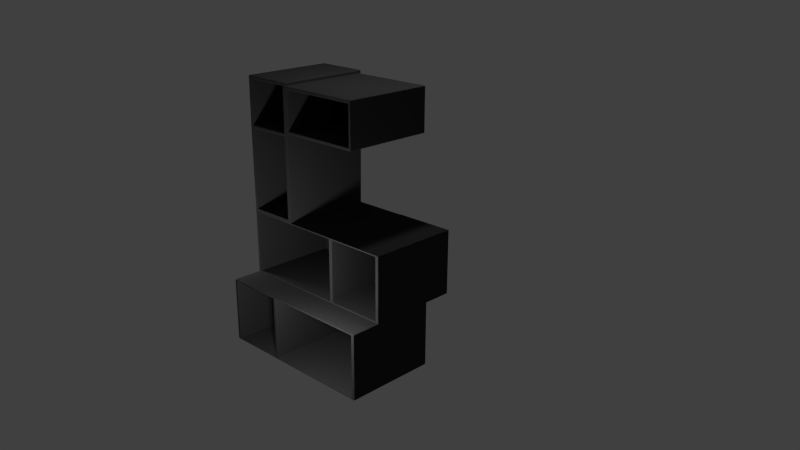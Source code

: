# Source: bookshelf.blend  (saved by Blender 2.70.0; exported with 4.5.12 LTS)
import bpy
from mathutils import Matrix  # noqa: F401  (used for matrix-valued properties, if any)

bpy.ops.wm.read_factory_settings(use_empty=True)
scene = bpy.context.scene
scene.name = 'Scene'

# ---- collections
col_collection_1 = bpy.data.collections.new('Collection 1'); scene.collection.children.link(col_collection_1)

# ---- materials (node trees are filled in below, after node groups)
mat_material_001 = bpy.data.materials.new('Material.001')
mat_material_001.alpha_threshold = 0.0
mat_material_001.use_transparent_shadow = False
mat_material_001.diffuse_color = (0.0331, 0.0331, 0.0331, 1.0)
mat_material_001.specular_color = (0.3449, 0.3931, 0.3674)
mat_material_001.roughness = 0.5
mat_material_001.specular_intensity = 0.1
mat_material_001.line_color = (0.0, 0.0, 0.0, 1.0)

# ---- material node trees

# ---- world
world_world = bpy.data.worlds.new('World'); scene.world = world_world
world_world.color = (0.05088, 0.05088, 0.05088)
world_world.use_sun_shadow = False
world_world.sun_shadow_jitter_overblur = 0.0
world_world.cycles.sampling_method = 'MANUAL'
world_world.cycles.sample_map_resolution = 256

# ---- cameras
cam_camera = bpy.data.cameras.new('Camera')
cam_camera.clip_end = 100.0
cam_camera.lens = 35.0
cam_camera.sensor_width = 32.0
cam_camera.sensor_height = 18.0
cam_camera.ortho_scale = 7.314
cam_camera.dof.focus_distance = 0.0
cam_camera.dof.aperture_fstop = 128.0

# ---- lights
light_lamp_002 = bpy.data.lights.new('Lamp.002', 'POINT')
light_lamp_002.transmission_factor = 0.0
light_lamp_002.cutoff_distance = 30.0
light_lamp_002.energy = 100.0
light_lamp_002.shadow_buffer_clip_start = 1.001
light_lamp_002.shadow_soft_size = 0.1
light_lamp_002.shadow_maximum_resolution = 0.006
light_lamp_002.use_absolute_resolution = True
light_lamp_002.cycles.use_multiple_importance_sampling = False
light_lamp_001 = bpy.data.lights.new('Lamp.001', 'POINT')
light_lamp_001.transmission_factor = 0.0
light_lamp_001.cutoff_distance = 30.0
light_lamp_001.energy = 100.0
light_lamp_001.shadow_buffer_clip_start = 1.001
light_lamp_001.shadow_soft_size = 0.1
light_lamp_001.shadow_maximum_resolution = 0.006
light_lamp_001.use_absolute_resolution = True
light_lamp_001.cycles.use_multiple_importance_sampling = False
light_lamp = bpy.data.lights.new('Lamp', 'POINT')
light_lamp.transmission_factor = 0.0
light_lamp.cutoff_distance = 30.0
light_lamp.energy = 100.0
light_lamp.shadow_buffer_clip_start = 1.001
light_lamp.shadow_soft_size = 0.12
light_lamp.shadow_maximum_resolution = 0.006
light_lamp.use_absolute_resolution = True
light_lamp.cycles.use_multiple_importance_sampling = False

# ---- meshes
me_cube = bpy.data.meshes.new('Cube')
me_cube.from_pydata([(0.2195, -1.099, 1.251), (0.2237, -1.099, 2.973), (-0.9763, -1.099, 2.973), (-0.9609, -1.095, 1.251), (0.2195, -0.4084, 1.251), (0.2237, -0.4102, 2.968), (-0.9763, -0.4097, 2.973), (-0.9622, -0.408, 1.251), (0.2237, -1.054, 1.287), (0.2237, -1.056, 2.932), (0.2237, -0.4542, 1.288), (0.2237, -0.4607, 2.932), (-0.894, -1.054, 1.287), (-0.894, -1.07, 2.932), (-0.894, -0.4448, 1.287), (-0.894, -0.4607, 2.932), (0.2237, -1.101, 2.366), (-0.9763, -1.1, 2.366), (0.2237, -0.4097, 2.366), (-0.9763, -0.4097, 2.366), (0.2237, -1.053, 2.366), (0.2237, -0.4607, 2.366), (-0.894, -1.069, 2.365), (-0.894, -0.4607, 2.366), (-0.9763, -1.1, 2.327), (-0.9763, -0.4097, 2.327), (0.2237, -1.101, 2.325), (0.2237, -0.4097, 2.327), (0.2237, -1.053, 2.326), (0.2237, -0.4595, 2.328), (-0.894, -1.067, 2.328), (-0.894, -0.4595, 2.327), (0.2237, -1.1, 2.932), (0.2237, -0.4097, 2.932), (-0.9763, 0.6815, 2.366), (0.2237, 0.6815, 2.366), (-0.9763, -1.1, 2.93), (-0.9763, -0.4097, 2.93), (0.2237, 0.6815, 2.932), (-0.9763, 0.6815, 2.93), (0.2237, -0.3822, 2.404), (0.2237, -0.3822, 2.894), (0.2237, 0.654, 2.404), (0.2237, 0.654, 2.894), (-0.8966, -0.3822, 2.404), (-0.8966, -0.3822, 2.894), (-0.8966, 0.654, 2.404), (-0.8966, 0.654, 2.894), (0.2195, 1.101, 1.251), (-0.9739, 1.101, 1.251), (0.2195, -1.099, 0.4172), (0.2195, 1.101, 0.4172), (-0.9739, 1.101, 0.4172), (-0.9609, -1.095, 0.4172), (0.2195, -1.053, 1.234), (0.2195, 1.056, 1.234), (0.2195, -1.053, 0.4345), (0.2195, 1.056, 0.4345), (-0.8982, -1.053, 1.234), (-0.8982, 1.056, 1.234), (-0.8982, -1.053, 0.4345), (-0.8982, 1.056, 0.4345), (0.2195, 0.3304, 1.251), (-0.9719, 0.3304, 1.251), (0.2195, 0.3304, 0.4172), (-0.9719, 0.3304, 0.4172), (0.2195, 0.3304, 1.234), (0.2195, 0.3296, 0.4345), (-0.8982, 0.3182, 1.234), (-0.8982, 0.3293, 0.4345), (-0.9636, 0.2794, 1.251), (-0.9636, 0.2794, 0.4172), (0.2195, 0.2818, 1.251), (0.2195, 0.2794, 0.4172), (0.2195, 0.2815, 1.234), (0.2195, 0.2807, 0.4345), (-0.8982, 0.281, 1.234), (-0.8982, 0.2804, 0.4345), (0.6, 1.1, -0.417), (0.6, -1.1, -0.417), (-0.6, -1.1, -0.417), (-0.6, 1.1, -0.417), (0.6, 1.1, 0.417), (0.6, -1.1, 0.417), (-0.6, -1.1, 0.417), (-0.6, 1.1, 0.417), (0.6, 1.054, -0.3997), (0.6, -1.054, -0.3997), (0.6, 1.054, 0.3997), (0.6, -1.054, 0.3997), (-0.5176, 1.054, -0.3997), (-0.5176, -1.054, -0.3997), (-0.5176, 1.054, 0.3997), (-0.5176, -1.054, 0.3997), (0.6, -0.329, -0.417), (-0.6, -0.329, -0.417), (0.6, -0.329, 0.417), (-0.6, -0.329, 0.417), (0.6, -0.329, -0.3997), (0.6, -0.3282, 0.3997), (-0.5176, -0.3168, -0.3997), (-0.5176, -0.3279, 0.3997), (-0.6, -0.2779, -0.417), (-0.6, -0.2779, 0.417), (0.6, -0.2804, -0.417), (0.6, -0.2779, 0.417), (0.6, -0.2801, -0.3997), (0.6, -0.2792, 0.3997), (-0.5176, -0.2795, -0.3997), (-0.5176, -0.2789, 0.3997), (-0.9622, -0.408, 0.4172), (0.2195, -0.4096, 0.4172), (0.2195, -0.4083, 1.234), (0.2195, -0.4089, 0.4345), (-0.8982, -0.4086, 1.234), (-0.8982, -0.409, 0.4345)], [(9, 32)], [(26, 0, 8, 28), (1, 5, 6, 2), (24, 25, 7, 3), (10, 14, 12, 8), (0, 4, 10, 8), (11, 9, 13, 15), (28, 8, 12, 30), (26, 16, 17, 24), (27, 25, 19, 18), (36, 37, 19, 17), (27, 18, 21, 29), (37, 33, 38, 39), (16, 26, 28, 20), (17, 19, 25, 24), (0, 26, 24, 3), (4, 7, 25, 27), (10, 29, 31, 14), (4, 27, 29, 10), (12, 14, 31, 30), (28, 29, 21, 20), (23, 22, 20, 21), (30, 31, 29, 28), (16, 32, 36, 17), (18, 19, 34, 35), (22, 23, 15, 13), (19, 37, 39, 34), (35, 34, 39, 38), (9, 20, 22, 13), (43, 41, 45, 47), (35, 38, 43, 42), (18, 35, 42, 40), (38, 33, 41, 43), (45, 44, 46, 47), (42, 43, 47, 46), (40, 42, 46, 44), (41, 40, 44, 45), (62, 48, 49, 63), (64, 65, 52, 51), (48, 51, 52, 49), (50, 0, 3, 53), (67, 57, 61, 69), (51, 48, 55, 57), (64, 51, 57, 67), (4, 0, 54, 112), (68, 69, 61, 59), (57, 55, 59, 61), (54, 56, 60, 58), (112, 54, 58, 114), (72, 62, 63, 70), (73, 71, 65, 64), (48, 62, 66, 55), (49, 52, 65, 63), (73, 64, 67, 75), (55, 66, 68, 59), (62, 72, 74, 66), (63, 65, 71, 70), (4, 72, 70, 7), (111, 110, 71, 73), (113, 75, 77, 115), (111, 73, 75, 113), (114, 115, 77, 76), (74, 75, 67, 66), (69, 68, 66, 67), (76, 77, 75, 74), (94, 79, 80, 95), (96, 97, 84, 83), (104, 78, 86, 106), (79, 83, 84, 80), (102, 103, 85, 81), (82, 78, 81, 85), (99, 89, 93, 101), (83, 79, 87, 89), (96, 83, 89, 99), (78, 82, 88, 86), (100, 101, 93, 91), (89, 87, 91, 93), (86, 88, 92, 90), (106, 86, 90, 108), (104, 94, 95, 102), (105, 103, 97, 96), (79, 94, 98, 87), (80, 84, 97, 95), (105, 96, 99, 107), (87, 98, 100, 91), (94, 104, 106, 98), (95, 97, 103, 102), (78, 104, 102, 81), (82, 85, 103, 105), (88, 107, 109, 92), (82, 105, 107, 88), (90, 92, 109, 108), (106, 107, 99, 98), (101, 100, 98, 99), (108, 109, 107, 106), (7, 110, 53, 3), (74, 112, 114, 76), (72, 4, 112, 74), (50, 53, 110, 111), (56, 113, 115, 60), (50, 111, 113, 56), (58, 60, 115, 114), (0, 50, 56, 54), (70, 71, 110, 7), (32, 1, 2, 36), (5, 1, 9, 11), (20, 9, 1, 32, 16), (5, 11, 33), (18, 33, 11, 21), (21, 11, 15, 23), (33, 18, 40, 41), (33, 37, 6, 5), (2, 6, 37, 36)])
_uv = me_cube.uv_layers.new(name='UVMap')
_uv.uv.foreach_set('vector', [0.4389, 0.9999, 0.356, 0.701, 0.3682, 0.7, 0.4551, 0.991, 0.2633, 0.7345, 0.2633, 0.8855, 0.0002767, 0.8856, 0.0003304, 0.7344, 8.156e-05, 0.5987, 8.15e-05, 0.2755, 0.3257, 0.3853, 0.2957, 0.4998, 0.7542, 0.9143, 0.5093, 0.9163, 0.5093, 0.7828, 0.7543, 0.7829, 0.0, 0.0, 0.0, 0.0, 0.0, 0.0, 0.0, 0.0, 0.0, 0.0, 0.0, 0.0, 0.0, 0.0, 0.0, 0.0, 0.9172, 0.9157, 0.08084, 0.9157, 0.08084, 0.01599, 0.9192, 0.01592, 0.2818, 0.723, 0.2842, 0.73, 0.09573, 0.8548, 0.09146, 0.8483, 0.5541, 0.5613, 0.7822, 0.5641, 0.7822, 0.5718, 0.5595, 0.5701, 0.0, 0.0, 0.0, 0.0, 0.0, 0.0, 0.0, 0.0, 0.0, 0.0, 0.0, 0.0, 0.0, 0.0, 0.0, 0.0, 0.3317, 0.02268, 0.5947, 0.02268, 0.5947, 0.2618, 0.3317, 0.2618, 0.0, 0.0, 0.0, 0.0, 0.0, 0.0, 0.0, 0.0, 0.0, 0.0, 0.0, 0.0, 0.0, 0.0, 0.0, 0.0, 0.4986, 0.348, 0.4999, 0.7954, 9.857e-05, 0.7954, 0.007015, 0.3475, 0.09655, 0.8947, 0.09704, 0.008583, 0.9034, -0.001545, 0.9034, 0.8983, 0.9999, 0.001013, 0.9993, 0.3664, 0.6065, 0.3657, 0.6071, 6.07e-05, 0.4097, 0.2564, 0.4543, 0.001079, 0.4706, 8.15e-05, 0.4197, 0.2557, 0.5039, 0.3048, 0.7338, 0.3023, 0.7331, 0.6947, 0.5039, 0.6977, 0.0, 0.0, 0.0, 0.0, 0.0, 0.0, 0.0, 0.0, 0.7548, 0.3956, 0.7548, 0.2624, 0.9997, 0.2658, 0.9997, 0.3956, 0.0, 0.0, 0.0, 0.0, 0.0, 0.0, 0.0, 0.0, 0.9999, 9.857e-05, 0.9999, 0.2358, 0.5001, 0.2349, 0.5001, 0.0001601, 0.5595, 0.5701, 0.7822, 0.5718, 0.7061, 0.8222, 0.5211, 0.716, 0.7346, 0.4837, 0.9641, 0.4839, 0.9641, 0.6977, 0.7342, 0.6977, 0.0, 0.0, 0.0, 0.0, 0.0, 0.0, 0.0, 0.0, 0.9107, 0.176, 0.9107, 0.4722, 0.7716, 0.4722, 0.7712, 0.176, 0.5728, 0.0002625, 0.5728, 0.1399, 0.2969, 0.1403, 0.2969, 0.0002556, 0.0, 0.0, 0.0, 0.0, 0.0, 0.0, 0.0, 0.0, 0.0, 0.0, 0.0, 0.0, 0.0, 0.0, 0.0, 0.0, 0.0, 0.0, 0.0, 0.0, 0.0, 0.0, 0.0, 0.0, 0.0, 0.0, 0.0, 0.0, 0.0, 0.0, 0.0, 0.0, 0.5039, 0.1853, 0.5039, 0.0002155, 0.8948, 0.0002151, 0.8948, 0.1853, 0.0, 0.0, 0.0, 0.0, 0.0, 0.0, 0.0, 0.0, 0.7548, 0.5552, 0.7548, 0.7822, 0.5093, 0.7822, 0.5093, 0.5552, 0.8787, 0.4727, 0.9997, 0.4727, 0.9997, 0.7492, 0.8787, 0.7492, 0.1622, 0.0002768, 0.3312, 0.0002767, 0.3312, 0.2618, 0.1622, 0.2614, 0.3933, 0.228, 0.2583, 0.05993, 0.4366, 8.843e-05, 0.447, 0.1631, 0.6989, 0.9999, 8.359e-05, 0.9999, 8.359e-05, 8.359e-05, 0.6989, 8.379e-05, 0.499, 0.0006381, 0.4986, 0.348, 0.007015, 0.3475, 0.007396, 9.857e-05, 0.5087, 0.5554, 0.5087, 0.7146, 0.2638, 0.7146, 0.2638, 0.5554, 0.0, 0.0, 0.0, 0.0, 0.0, 0.0, 0.0, 0.0, 0.0, 0.0, 0.0, 0.0, 0.0, 0.0, 0.0, 0.0, 0.0, 0.0, 0.0, 0.0, 0.0, 0.0, 0.0, 0.0, 0.0002151, 0.9059, 0.004396, 0.6043, 0.2785, 0.6043, 0.2785, 0.9059, 0.6986, 0.5002, 0.6986, 0.9999, 0.0001184, 0.9999, 0.0001182, 0.5002, 8.456e-05, 8.477e-05, 0.7152, 8.456e-05, 0.7152, 0.9999, 8.461e-05, 0.9999, 0.0, 0.0, 0.0, 0.0, 0.0, 0.0, 0.0, 0.0, 0.1515, 0.0002768, 0.1622, 0.0002768, 0.1622, 0.2614, 0.151, 0.2595, 0.3881, 0.2342, 0.2519, 0.06713, 0.2583, 0.05993, 0.3933, 0.228, 0.0, 0.0, 0.0, 0.0, 0.0, 0.0, 0.0, 0.0, 0.0, 0.0, 0.0, 0.0, 0.0, 0.0, 0.0, 0.0, 0.0, 0.0, 0.0, 0.0, 0.0, 0.0, 0.0, 0.0, 0.0, 0.0, 0.0, 0.0, 0.0, 0.0, 0.0, 0.0, 0.0, 0.0, 0.0, 0.0, 0.0, 0.0, 0.0, 0.0, 0.0, 0.0, 0.0, 0.0, 0.0, 0.0, 0.0, 0.0, 0.0002767, 0.0002768, 0.1515, 0.0002768, 0.151, 0.2595, 0.0003588, 0.2593, 0.3325, 0.3154, 0.1338, 0.1777, 0.2519, 0.06713, 0.3881, 0.2342, 0.7542, 0.4035, 0.7542, 0.5546, 0.5093, 0.5546, 0.5093, 0.4035, 0.0, 0.0, 0.0, 0.0, 0.0, 0.0, 0.0, 0.0, 0.2433, 0.3018, 0.2431, 0.0002152, 0.5033, 0.0002151, 0.5035, 0.3018, 0.0, 0.0, 0.0, 0.0, 0.0, 0.0, 0.0, 0.0, 8.456e-05, 0.0001439, 0.7153, 8.456e-05, 0.7152, 0.9999, 8.467e-05, 0.9999, 0.0001182, 0.4998, 0.0002905, 0.0001182, 0.6988, 0.0003593, 0.6986, 0.5, 0.0, 0.0, 0.0, 0.0, 0.0, 0.0, 0.0, 0.0, 0.2633, 0.7339, 0.0002767, 0.7339, 0.0002767, 0.5649, 0.2633, 0.5649, 0.0, 0.0, 0.0, 0.0, 0.0, 0.0, 0.0, 0.0, 0.9999, 8.336e-05, 0.9999, 0.695, 8.336e-05, 0.695, 8.355e-05, 8.343e-05, 0.0, 0.0, 0.0, 0.0, 0.0, 0.0, 0.0, 0.0, 0.5728, 0.2664, 0.5728, 0.4722, 0.2766, 0.4722, 0.2766, 0.2664, 0.0, 0.0, 0.0, 0.0, 0.0, 0.0, 0.0, 0.0, 0.0, 0.0, 0.0, 0.0, 0.0, 0.0, 0.0, 0.0, 0.0, 0.0, 0.0, 0.0, 0.0, 0.0, 0.0, 0.0, 0.0, 0.0, 0.0, 0.0, 0.0, 0.0, 0.0, 0.0, 0.9225, 9.603e-05, 0.9086, 0.9999, 9.633e-05, 0.9999, 9.603e-05, 9.737e-05, 0.6809, 0.4727, 0.8782, 0.4727, 0.8782, 0.7486, 0.6809, 0.7486, 0.6988, 0.5001, 0.6988, 0.9999, 0.0001183, 0.9999, 0.0001182, 0.5001, 0.2638, 0.5548, 0.2638, 0.2624, 0.5087, 0.2624, 0.5087, 0.5547, 0.0, 0.0, 0.0, 0.0, 0.0, 0.0, 0.0, 0.0, 0.0001616, 0.5943, 0.5176, 0.5943, 0.5176, 0.6163, 0.0001616, 0.6163, 0.0, 0.0, 0.0, 0.0, 0.0, 0.0, 0.0, 0.0, 0.0, 0.0, 0.0, 0.0, 0.0, 0.0, 0.0, 0.0, 0.0, 0.0, 0.0, 0.0, 0.0, 0.0, 0.0, 0.0, 0.8419, 0.02536, 0.8402, 0.1843, 0.5953, 0.1843, 0.597, 0.02268, 0.0, 0.0, 0.0, 0.0, 0.0, 0.0, 0.0, 0.0, 0.0, 0.0, 0.0, 0.0, 0.0, 0.0, 0.0, 0.0, 0.0, 0.0, 0.0, 0.0, 0.0, 0.0, 0.0, 0.0, 0.0002767, 0.2624, 0.2633, 0.2624, 0.2633, 0.5644, 0.0002767, 0.5644, 0.0, 0.0, 0.0, 0.0, 0.0, 0.0, 0.0, 0.0, 0.0, 0.0, 0.0, 0.0, 0.0, 0.0, 0.0, 0.0, 0.7097, 0.7746, 0.2903, 0.7746, 0.2903, 0.07507, 0.7097, 0.07475, 0.0, 0.0, 0.0, 0.0, 0.0, 0.0, 0.0, 0.0, 0.0001938, 0.4999, 0.0001182, 0.0001182, 0.6988, 0.0001182, 0.6989, 0.4999, 0.7706, 0.4722, 0.5733, 0.4722, 0.5733, 0.1964, 0.7706, 0.1964, 0.0, 0.0, 0.0, 0.0, 0.0, 0.0, 0.0, 0.0, 0.0, 0.0, 0.0, 0.0, 0.0, 0.0, 0.0, 0.0, 0.0, 0.0, 0.0, 0.0, 0.0, 0.0, 0.0, 0.0, 0.2883, 0.4042, 0.03888, 0.3268, 0.1338, 0.1777, 0.3325, 0.3154, 0.7542, 0.2624, 0.7542, 0.4035, 0.5093, 0.4035, 0.5093, 0.2624, 0.0, 0.0, 0.0, 0.0, 0.0, 0.0, 0.0, 0.0, 0.0002151, 0.3018, 0.0002151, 0.0002154, 0.2431, 0.0002152, 0.2433, 0.3018, 0.0, 0.0, 0.0, 0.0, 0.0, 0.0, 0.0, 0.0, 0.0, 0.0, 0.0, 0.0, 0.0, 0.0, 0.0, 0.0, 0.9999, 0.2358, 0.9999, 0.2525, 0.5001, 0.2526, 0.5001, 0.2349, 0.0, 0.0, 0.0, 0.0, 0.0, 0.0, 0.0, 0.0, 0.0, 0.0, 0.0, 0.0, 0.0, 0.0, 0.0, 0.0, 0.0, 0.0, 0.0, 0.0, 0.0, 0.0, 0.0, 0.0, 0.0, 0.0, 0.0, 0.0, 0.0, 0.0, 0.0, 0.0, 0.0, 0.0, 0.0, 0.0, 0.0, 0.0, 0.0, 0.0, 0.0, 0.0, 0.0, 0.0, 0.0, 0.0, 0.0, 0.0, 0.3868, 0.7991, 0.4143, 0.9987, 0.4049, 0.9999, 0.382, 0.804, 0.0, 0.0, 0.0, 0.0, 0.0, 0.0, 0.0, 0.0])
me_cube.materials.append(mat_material_001)
me_cube.use_remesh_preserve_volume = False
me_cube.use_remesh_preserve_attributes = False
me_cube.use_mirror_vertex_groups = False
me_cube.update()

# ---- objects
ob_lamp_002 = bpy.data.objects.new('Lamp.002', light_lamp_002)
ob_lamp_001 = bpy.data.objects.new('Lamp.001', light_lamp_001)
ob_cube = bpy.data.objects.new('Cube', me_cube)
ob_lamp = bpy.data.objects.new('Lamp', light_lamp)
ob_camera = bpy.data.objects.new('Camera', cam_camera)

# ---- transforms, parenting, visibility, modifiers, constraints
ob_lamp_002.location = (-2.133, -0.3856, 1.142)
ob_lamp_002.rotation_euler = (0.6503, 0.05522, 1.866)
ob_lamp_002.lock_rotations_4d = False
ob_lamp_002.empty_display_type = 'ARROWS'
ob_lamp_002.color = (0.0, 0.0, 0.0, 0.0)
ob_lamp_002.lineart.crease_threshold = 0.0
ob_lamp_001.location = (0.8258, -1.402, 1.403)
ob_lamp_001.rotation_euler = (0.6503, 0.05522, 1.866)
ob_lamp_001.lock_rotations_4d = False
ob_lamp_001.empty_display_type = 'ARROWS'
ob_lamp_001.color = (0.0, 0.0, 0.0, 0.0)
ob_lamp_001.lineart.crease_threshold = 0.0
ob_cube.location = (0.0, 0.0, 0.4321)
ob_cube.rotation_euler = (0.0, 0.0, -1.571)
ob_cube.lock_rotations_4d = False
ob_cube.empty_display_type = 'ARROWS'
ob_cube.lineart.crease_threshold = 0.0
_m = ob_cube.modifiers.new('Bevel', 'BEVEL')
_m.width = 0.09
_m.width_pct = 0.09
_m.segments = 3
_m.angle_limit = 1.169
_m.profile = 0.6175
_m.spread = 0.0
ob_lamp.location = (0.5223, 0.4952, 5.375)
ob_lamp.rotation_euler = (0.6503, 0.05522, 1.866)
ob_lamp.lock_rotations_4d = False
ob_lamp.empty_display_type = 'ARROWS'
ob_lamp.color = (0.0, 0.0, 0.0, 0.0)
ob_lamp.lineart.crease_threshold = 0.0
ob_camera.location = (7.481, -6.508, 5.344)
ob_camera.rotation_euler = (1.219, -0.006403, 0.768)
ob_camera.lock_rotations_4d = False
ob_camera.empty_display_type = 'ARROWS'
ob_camera.color = (0.0, 0.0, 0.0, 0.0)
ob_camera.display_type = 'WIRE'
ob_camera.lineart.crease_threshold = 0.0

# ---- collection membership
col_collection_1.objects.link(ob_lamp_002)
col_collection_1.objects.link(ob_lamp_001)
col_collection_1.objects.link(ob_cube)
col_collection_1.objects.link(ob_lamp)
col_collection_1.objects.link(ob_camera)

# ---- scene / render settings (as saved in the file)
scene.camera = ob_camera
scene.frame_start = 1; scene.frame_end = 250; scene.frame_set(1)
scene.render.engine = 'BLENDER_EEVEE_NEXT'
scene.render.resolution_percentage = 50
scene.render.dither_intensity = 0.0
scene.render.use_persistent_data = True
scene.cycles.use_denoising = False
scene.cycles.samples = 400
scene.cycles.sampling_pattern = 'TABULATED_SOBOL'
scene.cycles.light_sampling_threshold = 0.0
scene.cycles.use_adaptive_sampling = False
scene.cycles.use_light_tree = False
scene.cycles.blur_glossy = 0.0
scene.cycles.max_bounces = 5
scene.cycles.volume_bounces = 1
scene.cycles.pixel_filter_type = 'GAUSSIAN'
scene.cycles.sample_clamp_indirect = 0.0
scene.view_settings.view_transform = 'Standard'
bpy.context.view_layer.update()
